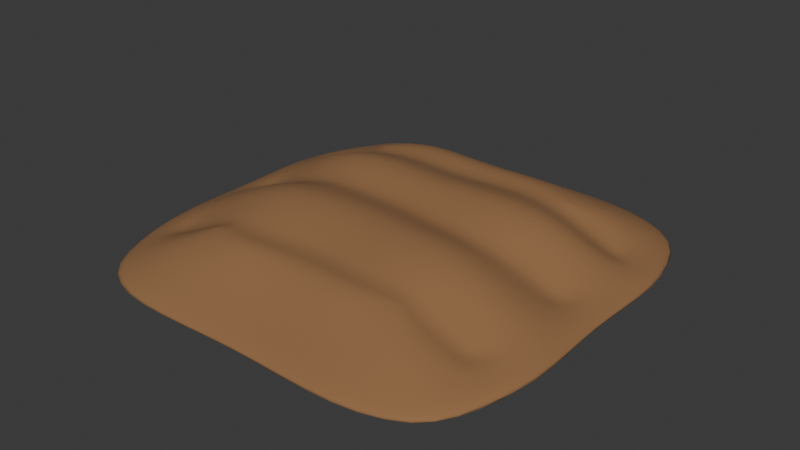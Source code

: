 # Source: field_small.blend  (saved by Blender 4.1.23; exported with 4.5.12 LTS)
import bpy
from mathutils import Matrix  # noqa: F401  (used for matrix-valued properties, if any)

bpy.ops.wm.read_factory_settings(use_empty=True)
scene = bpy.context.scene
scene.name = 'Scene'

# ---- collections
col_collection = bpy.data.collections.new('Collection'); scene.collection.children.link(col_collection)

# ---- materials (node trees are filled in below, after node groups)
mat_ground = bpy.data.materials.new('ground')
mat_ground.alpha_threshold = 0.0
mat_ground.use_transparent_shadow = False
mat_ground.roughness = 0.5
mat_ground.line_color = (0.0, 0.0, 0.0, 1.0)

# ---- material node trees
mat_ground.use_nodes = True; mat_ground.node_tree.nodes.clear()
_N = mat_ground.node_tree.nodes; _L = mat_ground.node_tree.links
n0 = _N.new('ShaderNodeOutputMaterial'); n0.name = 'Material Output'; n0.location = (300, 300)
n1 = _N.new('ShaderNodeBsdfPrincipled'); n1.name = 'Principled BSDF'; n1.location = (10, 300)
n1.inputs[0].default_value = (0.2961, 0.15, 0.06301, 1.0)
n1.inputs[2].default_value = 1.0
n1.inputs[3].default_value = 1.45
_L.new(n1.outputs[0], n0.inputs[0])
n0.is_active_output = True

# ---- world
world_world = bpy.data.worlds.new('World'); scene.world = world_world
world_world.use_nodes = True; world_world.node_tree.nodes.clear()
_N = world_world.node_tree.nodes; _L = world_world.node_tree.links
n0 = _N.new('ShaderNodeOutputWorld'); n0.name = 'World Output'; n0.location = (300, 300)
n1 = _N.new('ShaderNodeBackground'); n1.name = 'Background'; n1.location = (10, 300)
n1.inputs[0].default_value = (0.05088, 0.05088, 0.05088, 1.0)
_L.new(n1.outputs[0], n0.inputs[0])
n0.is_active_output = True
world_world.color = (0.05088, 0.05088, 0.05088)
world_world.use_sun_shadow = False
world_world.sun_shadow_jitter_overblur = 0.0

# ---- meshes
me_cube_001 = bpy.data.meshes.new('Cube.001')
me_cube_001.from_pydata([(1.153, 1.161, 0.02776), (1.152, -1.153, 0.02779), (-1.152, 1.161, 0.02764), (-1.153, -1.152, 0.02769), (0.8532, 0.9121, 0.2131), (-0.8748, -0.8987, 0.223), (0.8673, -0.84, 0.2139), (-0.8518, 0.8895, 0.2109), (-1.226, 0.001275, 0.05955), (1.226, 0.001439, 0.06105), (-6.748e-05, 1.226, 0.035), (0.001741, -1.226, 0.03501), (0.001643, 0.9928, 0.1774), (0.01687, -0.9992, 0.1734), (-0.000648, -0.0001612, 0.1933), (-1.282, -0.734, 0.0242), (-0.734, 1.282, 0.02149), (1.084, 1.103, 0.07256), (-0.656, -0.7097, 0.2879), (1.085, -1.085, 0.0666), (-1.083, 1.1, 0.07144), (0.533, -0.3156, 0.4035), (0.735, -1.281, 0.02157), (-0.4824, 0.2902, 0.4027), (1.281, 0.7137, 0.02622), (0.6592, 0.7351, 0.2782), (-1.09, -1.084, 0.07935), (0.6753, -0.6791, 0.2884), (-0.5966, 0.7086, 0.2699), (0.4995, 1.043, 0.1858), (1.006, -0.3316, 0.2266), (-1.029, 0.3537, 0.229), (-0.4997, -1.05, 0.1842), (-1.282, 0.7139, 0.02527), (0.5323, 0.2721, 0.4087), (-0.5359, -0.3096, 0.4071), (1.282, -0.7343, 0.02238), (1.018, 0.3526, 0.2272), (-1.02, -0.3466, 0.2143), (-1.236, 0.001242, 0.09257), (1.238, -0.004912, 0.09416), (-0.7631, 0.002106, 0.1091), (0.7342, 1.282, 0.02155), (-0.7342, -1.282, 0.02152), (-0.4911, 1.034, 0.1732), (0.5135, -1.028, 0.1868), (0.7629, 0.001643, 0.1119), (0.009813, 0.2541, 0.4094), (-0.005058, 0.688, 0.1206), (0.002179, -1.24, 0.07372), (-0.000258, 1.238, 0.07586), (0.02212, 0.7785, 0.3159), (0.005044, -0.7676, 0.0807), (0.0273, -0.7524, 0.3359), (0.02388, -0.2836, 0.4109), (-0.2633, -0.288, 0.419), (-0.3807, -0.7952, 0.3388), (-0.7357, 0.3115, 0.349), (0.8064, -0.7733, 0.08858), (0.7507, -0.3043, 0.3505), (0.3959, 0.8252, 0.3304), (0.6401, 1.288, 0.06667), (1.288, -0.3879, 0.08033), (-1.295, 0.4175, 0.08187), (-0.6415, -1.287, 0.06704), (-1.287, -0.3863, 0.07917), (1.289, 0.4178, 0.0773), (0.7608, 0.3042, 0.3526), (0.8014, 0.7584, 0.09066), (-0.7681, -0.3441, 0.3444), (-0.2428, 0.271, 0.4111), (0.282, 0.2669, 0.4166), (-0.8061, 0.7579, 0.09095), (0.6429, -1.288, 0.06609), (-0.6386, 1.284, 0.06349), (-0.3466, 0.8211, 0.3249), (-0.8001, -0.8345, 0.06669), (0.4055, -0.8026, 0.3507), (0.2899, -0.302, 0.4166), (1.222, -0.6158, 0.08446), (-1.225, -0.6064, 0.08731), (1.22, 0.6669, 0.08651), (-1.211, 0.6705, 0.09015), (0.5244, 0.5374, 0.3351), (0.6199, 0.7053, 0.2943), (0.5493, 0.6239, 0.2981), (0.6187, -0.6263, 0.307), (0.5372, -0.4589, 0.3404), (0.5608, -0.5456, 0.3051), (-0.5677, 0.6911, 0.2833), (-0.4619, 0.5276, 0.3313), (-0.4866, 0.6129, 0.2931), (-0.5375, -0.4949, 0.3342), (-0.6138, -0.6665, 0.2996), (-0.5584, -0.5824, 0.2979), (0.5064, 0.05229, 0.3389), (0.5099, -0.1178, 0.3404), (0.5057, -0.03215, 0.3198), (-0.4963, -0.05334, 0.3345), (-0.4834, 0.1145, 0.3343), (-0.4911, 0.0305, 0.3149), (0.9863, 0.05989, 0.1598), (0.985, -0.1088, 0.1608), (1.073, -0.01795, 0.1279), (0.99, -0.02426, 0.1399), (-0.9812, -0.082, 0.1534), (-0.983, 0.08547, 0.1563), (-1.066, 0.001242, 0.1234), (-0.9845, 0.001532, 0.1348), (0.02071, -0.6256, 0.3145), (0.01881, -0.459, 0.3401), (0.01836, -0.5424, 0.311), (0.01949, 0.6738, 0.3027), (0.01558, 0.51, 0.3346), (0.0175, 0.5924, 0.3035), (0.006897, 0.06615, 0.3467), (0.01144, -0.1031, 0.3474), (0.007684, -0.01841, 0.3274), (-0.302, -0.4957, 0.3463), (-0.3449, -0.6762, 0.3175), (-0.3211, -0.5861, 0.3138), (0.298, 0.5445, 0.3402), (0.3481, 0.7277, 0.3108), (0.3143, 0.6349, 0.307), (0.7392, -0.09352, 0.2816), (0.7415, 0.07518, 0.281), (0.7439, -0.008947, 0.2613), (-0.7231, 0.09568, 0.2734), (-0.73, -0.07198, 0.2722), (-0.729, 0.01165, 0.2525), (0.2657, -0.105, 0.3466), (0.2631, 0.06413, 0.3463), (0.2627, -0.02035, 0.3269), (0.3153, -0.4873, 0.3472), (0.3589, -0.671, 0.3234), (0.3323, -0.5784, 0.3164), (-0.2611, 0.5373, 0.3386), (-0.304, 0.7186, 0.3072), (-0.2755, 0.6272, 0.3052), (-0.2436, -0.06445, 0.3463), (-0.2387, 0.1036, 0.3453), (-0.2411, 0.01955, 0.3263), (0.9775, -0.502, 0.1581), (0.9264, -0.6586, 0.151), (1.031, -0.5974, 0.1247), (0.9507, -0.5841, 0.1373), (0.6868, -0.6351, 0.2722), (0.728, -0.4778, 0.2822), (0.7064, -0.5604, 0.2603), (-0.6697, -0.6692, 0.2716), (-0.7263, -0.5017, 0.2788), (-0.6973, -0.5873, 0.2557), (-0.939, -0.6795, 0.1539), (-0.9889, -0.5088, 0.1531), (-1.045, -0.6008, 0.1207), (-0.9634, -0.5958, 0.1337), (0.9237, 0.7389, 0.1471), (0.9729, 0.5815, 0.1533), (1.035, 0.669, 0.1202), (0.9497, 0.6642, 0.1325), (0.7217, 0.557, 0.2779), (0.6699, 0.7123, 0.2693), (0.6981, 0.6391, 0.2561), (-0.9716, 0.5832, 0.1558), (-0.9166, 0.7358, 0.1485), (-1.026, 0.6715, 0.1225), (-0.9439, 0.6647, 0.1351), (-0.6042, 0.6978, 0.2656), (-0.6756, 0.5514, 0.2752), (-0.6423, 0.6308, 0.2531)], [], [(47, 70, 140, 115), (69, 35, 98, 128), (150, 92, 35, 69), (121, 113, 47, 71), (13, 53, 56, 32), (78, 54, 110, 133), (55, 35, 92, 118), (32, 56, 18, 5), (53, 109, 119, 56), (139, 98, 35, 55), (18, 93, 149), (164, 167, 28, 7), (14, 46, 58, 52), (46, 9, 36, 58), (58, 36, 1, 22), (52, 58, 22, 11), (39, 107, 106, 31, 63), (34, 71, 131, 95), (136, 90, 23, 70), (62, 30, 142, 144, 79), (12, 51, 60, 29), (113, 136, 70, 47), (160, 83, 34, 67), (29, 60, 25, 4), (10, 50, 61, 42), (50, 12, 29, 61), (61, 29, 4, 17), (42, 61, 17, 0), (9, 40, 62, 36), (37, 67, 125, 101), (153, 150, 69, 38), (36, 62, 79, 19, 1), (8, 39, 63, 33), (38, 69, 128, 105), (33, 63, 82, 20, 2), (11, 49, 64, 43), (49, 13, 32, 64), (64, 32, 5, 26), (43, 64, 26, 3), (3, 26, 80, 65, 15), (157, 160, 67, 37), (106, 127, 57, 31), (15, 65, 39, 8), (0, 17, 81, 66, 24), (82, 165, 164, 7, 20), (102, 124, 59, 30), (24, 66, 40, 9), (17, 4, 156, 158, 81), (21, 78, 133, 87), (70, 23, 99, 140), (66, 37, 101, 103, 40), (10, 42, 68, 48), (42, 0, 24, 68), (68, 24, 9, 46), (48, 68, 46, 14), (80, 154, 153, 38, 65), (56, 119, 93, 18), (40, 103, 102, 30, 62), (65, 38, 105, 107, 39), (130, 116, 54, 78), (167, 89, 28), (127, 99, 23, 57), (143, 146, 27, 6), (60, 122, 84, 25), (75, 137, 112, 51), (116, 139, 55, 54), (67, 34, 95, 125), (2, 16, 72, 33), (16, 10, 48, 72), (72, 48, 14, 41), (33, 72, 41, 8), (1, 19, 73, 22), (19, 6, 45, 73), (73, 45, 13, 49), (22, 73, 49, 11), (2, 20, 74, 16), (20, 7, 44, 74), (74, 44, 12, 50), (16, 74, 50, 10), (7, 28, 75, 44), (57, 23, 90, 168), (51, 112, 122, 60), (44, 75, 51, 12), (8, 41, 76, 15), (41, 14, 52, 76), (76, 52, 11, 43), (15, 76, 43, 3), (6, 27, 77, 45), (59, 21, 87, 147), (54, 55, 118, 110), (45, 77, 53, 13), (124, 96, 21, 59), (71, 47, 115, 131), (77, 134, 109, 53), (146, 86, 27), (27, 86, 134, 77), (30, 59, 147, 142), (79, 144, 143, 6, 19), (5, 18, 149, 152), (96, 130, 78, 21), (26, 5, 152, 154, 80), (25, 84, 161), (4, 25, 161, 156), (81, 158, 157, 37, 66), (28, 89, 137, 75), (63, 31, 163, 165, 82), (31, 57, 168, 163), (101, 104, 103), (104, 102, 103), (105, 108, 107), (108, 106, 107), (142, 145, 144), (145, 143, 144), (152, 155, 154), (155, 153, 154), (156, 159, 158), (159, 157, 158), (163, 166, 165), (166, 164, 165), (110, 118, 120, 111), (111, 120, 119, 109), (118, 92, 94, 120), (120, 94, 93, 119), (113, 121, 123, 114), (114, 123, 122, 112), (121, 83, 85, 123), (123, 85, 84, 122), (96, 124, 126, 97), (97, 126, 125, 95), (124, 102, 104, 126), (126, 104, 101, 125), (99, 127, 129, 100), (100, 129, 128, 98), (127, 106, 108, 129), (129, 108, 105, 128), (116, 130, 132, 117), (117, 132, 131, 115), (130, 96, 97, 132), (132, 97, 95, 131), (87, 133, 135, 88), (88, 135, 134, 86), (133, 110, 111, 135), (135, 111, 109, 134), (90, 136, 138, 91), (91, 138, 137, 89), (136, 113, 114, 138), (138, 114, 112, 137), (98, 139, 141, 100), (100, 141, 140, 99), (139, 116, 117, 141), (141, 117, 115, 140), (86, 146, 148, 88), (88, 148, 147, 87), (146, 143, 145, 148), (148, 145, 142, 147), (150, 153, 155, 151), (151, 155, 152, 149), (92, 150, 151, 94), (94, 151, 149, 93), (83, 160, 162, 85), (85, 162, 161, 84), (160, 157, 159, 162), (162, 159, 156, 161), (89, 167, 169, 91), (91, 169, 168, 90), (167, 164, 166, 169), (169, 166, 163, 168), (83, 121, 71, 34)])
me_cube_001.polygons.foreach_set('use_smooth', [True] * 168)
_uv = me_cube_001.uv_layers.new(name='UVMap')
_uv.uv.foreach_set('vector', [0.75, 0.5684, 0.8125, 0.5684, 0.8125, 0.6053, 0.75, 0.6075, 0.5218, 0.0625, 0.625, 0.0625, 0.625, 0.1088, 0.5223, 0.1095, 0.5205, 0.036, 0.625, 0.0208, 0.625, 0.0625, 0.5218, 0.0625, 0.6871, 0.5167, 0.75, 0.5168, 0.75, 0.5684, 0.686, 0.5684, 0.4417, 0.875, 0.5224, 0.875, 0.5218, 0.9375, 0.4393, 0.9375, 0.686, 0.6875, 0.75, 0.6875, 0.75, 0.7299, 0.687, 0.7292, 0.8125, 0.6875, 0.875, 0.6875, 0.875, 0.7292, 0.8125, 0.7308, 0.4393, 0.9375, 0.5218, 0.9375, 0.5188, 1.0, 0.4126, 1.0, 0.5224, 0.875, 0.5844, 0.875, 0.5809, 0.9375, 0.5218, 0.9375, 0.8125, 0.6428, 0.875, 0.6412, 0.875, 0.6875, 0.8125, 0.6875, 0.5188, 0.0, 0.5555, 0.0, 0.5191, 0.007009, 0.4417, 0.2255, 0.5224, 0.2465, 0.5224, 0.25, 0.4417, 0.25, 0.25, 0.625, 0.3107, 0.625, 0.311, 0.6875, 0.25, 0.6875, 0.3107, 0.625, 0.3604, 0.625, 0.3616, 0.6875, 0.311, 0.6875, 0.311, 0.6875, 0.3616, 0.6875, 0.375, 0.75, 0.3125, 0.75, 0.25, 0.6875, 0.311, 0.6875, 0.3125, 0.75, 0.25, 0.75, 0.3974, 0.125, 0.4277, 0.125, 0.4417, 0.1394, 0.4417, 0.1816, 0.3974, 0.1816, 0.6115, 0.5684, 0.686, 0.5684, 0.6858, 0.6077, 0.6107, 0.6086, 0.8125, 0.5173, 0.875, 0.5195, 0.875, 0.5684, 0.8125, 0.5684, 0.3959, 0.6875, 0.4417, 0.6875, 0.4417, 0.7078, 0.428, 0.7155, 0.3963, 0.7079, 0.4417, 0.375, 0.5224, 0.375, 0.5224, 0.4375, 0.4417, 0.4375, 0.75, 0.5168, 0.8125, 0.5173, 0.8125, 0.5684, 0.75, 0.5684, 0.5215, 0.5349, 0.6215, 0.5177, 0.6115, 0.5684, 0.5209, 0.5684, 0.4417, 0.4375, 0.5224, 0.4375, 0.5221, 0.5, 0.4417, 0.5, 0.375, 0.375, 0.3974, 0.375, 0.3974, 0.4375, 0.375, 0.4375, 0.3974, 0.375, 0.4417, 0.375, 0.4417, 0.4375, 0.3974, 0.4375, 0.3974, 0.4375, 0.4417, 0.4375, 0.4417, 0.5, 0.3971, 0.5, 0.375, 0.4375, 0.3974, 0.4375, 0.3971, 0.5, 0.375, 0.5, 0.3604, 0.625, 0.3956, 0.625, 0.3959, 0.6875, 0.3616, 0.6875, 0.4417, 0.5684, 0.5209, 0.5684, 0.5207, 0.6091, 0.4417, 0.6116, 0.4316, 0.04455, 0.5205, 0.036, 0.5218, 0.0625, 0.4393, 0.0625, 0.3616, 0.6875, 0.3959, 0.6875, 0.3963, 0.7079, 0.3971, 0.75, 0.375, 0.75, 0.375, 0.125, 0.3974, 0.125, 0.3974, 0.1816, 0.375, 0.1875, 0.4393, 0.0625, 0.5218, 0.0625, 0.5223, 0.1095, 0.4411, 0.1091, 0.375, 0.1875, 0.3974, 0.1816, 0.3974, 0.2072, 0.3974, 0.25, 0.375, 0.25, 0.375, 0.875, 0.3974, 0.875, 0.3968, 0.9375, 0.375, 0.9375, 0.3974, 0.875, 0.4417, 0.875, 0.4393, 0.9375, 0.3968, 0.9375, 0.3968, 0.9375, 0.4393, 0.9375, 0.4126, 1.0, 0.3938, 1.0, 0.375, 0.9375, 0.3968, 0.9375, 0.3938, 1.0, 0.375, 1.0, 0.375, 0.0, 0.3938, 0.0, 0.3959, 0.04279, 0.3968, 0.0625, 0.375, 0.0625, 0.4417, 0.5457, 0.5215, 0.5349, 0.5209, 0.5684, 0.4417, 0.5684, 0.4417, 0.1394, 0.5224, 0.1417, 0.5224, 0.1816, 0.4417, 0.1816, 0.375, 0.0625, 0.3968, 0.0625, 0.3974, 0.125, 0.375, 0.125, 0.375, 0.5, 0.3971, 0.5, 0.3963, 0.5441, 0.3959, 0.5684, 0.3616, 0.5625, 0.3974, 0.2072, 0.428, 0.2128, 0.4417, 0.2255, 0.4417, 0.25, 0.3974, 0.25, 0.4417, 0.6432, 0.5207, 0.6438, 0.5209, 0.6875, 0.4417, 0.6875, 0.3616, 0.5625, 0.3959, 0.5684, 0.3956, 0.625, 0.3604, 0.625, 0.3971, 0.5, 0.4417, 0.5, 0.4417, 0.5264, 0.4276, 0.5391, 0.3963, 0.5441, 0.6116, 0.6875, 0.686, 0.6875, 0.687, 0.7292, 0.6197, 0.7254, 0.8125, 0.5684, 0.875, 0.5684, 0.875, 0.6059, 0.8125, 0.6053, 0.3959, 0.5684, 0.4417, 0.5684, 0.4417, 0.6116, 0.4271, 0.625, 0.3956, 0.625, 0.25, 0.5, 0.3125, 0.5, 0.311, 0.5625, 0.25, 0.5625, 0.3125, 0.5, 0.375, 0.5, 0.3616, 0.5625, 0.311, 0.5625, 0.311, 0.5625, 0.3616, 0.5625, 0.3604, 0.625, 0.3107, 0.625, 0.25, 0.5625, 0.311, 0.5625, 0.3107, 0.625, 0.25, 0.625, 0.3959, 0.04279, 0.4174, 0.03699, 0.4316, 0.04455, 0.4393, 0.0625, 0.3968, 0.0625, 0.5218, 0.9375, 0.5809, 0.9375, 0.5555, 1.0, 0.5188, 1.0, 0.3956, 0.625, 0.4271, 0.625, 0.4417, 0.6432, 0.4417, 0.6875, 0.3959, 0.6875, 0.3968, 0.0625, 0.4393, 0.0625, 0.4411, 0.1091, 0.4277, 0.125, 0.3974, 0.125, 0.6858, 0.6447, 0.75, 0.645, 0.75, 0.6875, 0.686, 0.6875, 0.5224, 0.2465, 0.5422, 0.25, 0.5224, 0.25, 0.5224, 0.1417, 0.625, 0.1441, 0.625, 0.1816, 0.5224, 0.1816, 0.4417, 0.7273, 0.522, 0.7425, 0.5221, 0.75, 0.4417, 0.75, 0.5224, 0.4375, 0.5749, 0.4375, 0.5506, 0.5, 0.5221, 0.5, 0.5224, 0.3125, 0.5767, 0.3125, 0.5803, 0.375, 0.5224, 0.375, 0.75, 0.645, 0.8125, 0.6428, 0.8125, 0.6875, 0.75, 0.6875, 0.5209, 0.5684, 0.6115, 0.5684, 0.6107, 0.6086, 0.5207, 0.6091, 0.125, 0.5, 0.1875, 0.5, 0.1875, 0.5625, 0.125, 0.5625, 0.1875, 0.5, 0.25, 0.5, 0.25, 0.5625, 0.1875, 0.5625, 0.1875, 0.5625, 0.25, 0.5625, 0.25, 0.625, 0.1875, 0.625, 0.125, 0.5625, 0.1875, 0.5625, 0.1875, 0.625, 0.125, 0.625, 0.375, 0.75, 0.3971, 0.75, 0.3974, 0.8125, 0.375, 0.8125, 0.3971, 0.75, 0.4417, 0.75, 0.4417, 0.8125, 0.3974, 0.8125, 0.3974, 0.8125, 0.4417, 0.8125, 0.4417, 0.875, 0.3974, 0.875, 0.375, 0.8125, 0.3974, 0.8125, 0.3974, 0.875, 0.375, 0.875, 0.375, 0.25, 0.3974, 0.25, 0.3974, 0.3125, 0.375, 0.3125, 0.3974, 0.25, 0.4417, 0.25, 0.4417, 0.3125, 0.3974, 0.3125, 0.3974, 0.3125, 0.4417, 0.3125, 0.4417, 0.375, 0.3974, 0.375, 0.375, 0.3125, 0.3974, 0.3125, 0.3974, 0.375, 0.375, 0.375, 0.4417, 0.25, 0.5224, 0.25, 0.5224, 0.3125, 0.4417, 0.3125, 0.5224, 0.1816, 0.625, 0.1816, 0.625, 0.2305, 0.5224, 0.215, 0.5224, 0.375, 0.5803, 0.375, 0.5749, 0.4375, 0.5224, 0.4375, 0.4417, 0.3125, 0.5224, 0.3125, 0.5224, 0.375, 0.4417, 0.375, 0.125, 0.625, 0.1875, 0.625, 0.1875, 0.6875, 0.125, 0.6875, 0.1875, 0.625, 0.25, 0.625, 0.25, 0.6875, 0.1875, 0.6875, 0.1875, 0.6875, 0.25, 0.6875, 0.25, 0.75, 0.1875, 0.75, 0.125, 0.6875, 0.1875, 0.6875, 0.1875, 0.75, 0.125, 0.75, 0.4417, 0.75, 0.5221, 0.75, 0.5224, 0.8125, 0.4417, 0.8125, 0.5209, 0.6875, 0.6116, 0.6875, 0.6197, 0.7254, 0.5214, 0.7157, 0.75, 0.6875, 0.8125, 0.6875, 0.8125, 0.7308, 0.75, 0.7299, 0.4417, 0.8125, 0.5224, 0.8125, 0.5224, 0.875, 0.4417, 0.875, 0.5207, 0.6438, 0.6108, 0.645, 0.6116, 0.6875, 0.5209, 0.6875, 0.686, 0.5684, 0.75, 0.5684, 0.75, 0.6075, 0.6858, 0.6077, 0.5224, 0.8125, 0.5826, 0.8125, 0.5844, 0.875, 0.5224, 0.875, 0.522, 0.7425, 0.5641, 0.75, 0.5221, 0.75, 0.5221, 0.75, 0.5641, 0.75, 0.5826, 0.8125, 0.5224, 0.8125, 0.4417, 0.6875, 0.5209, 0.6875, 0.5214, 0.7157, 0.4417, 0.7078, 0.3963, 0.7079, 0.428, 0.7155, 0.4417, 0.7273, 0.4417, 0.75, 0.3971, 0.75, 0.4126, 0.0, 0.5188, 0.0, 0.5191, 0.007009, 0.4233, 0.02505, 0.6108, 0.645, 0.6858, 0.6447, 0.686, 0.6875, 0.6116, 0.6875, 0.3938, 0.0, 0.4126, 0.0, 0.4233, 0.02505, 0.4174, 0.03699, 0.3959, 0.04279, 0.5221, 0.5, 0.5506, 0.5, 0.522, 0.5058, 0.4417, 0.5, 0.5221, 0.5, 0.522, 0.5058, 0.4417, 0.5264, 0.3963, 0.5441, 0.4276, 0.5391, 0.4417, 0.5457, 0.4417, 0.5684, 0.3959, 0.5684, 0.5224, 0.25, 0.5422, 0.25, 0.5767, 0.3125, 0.5224, 0.3125, 0.3974, 0.1816, 0.4417, 0.1816, 0.4417, 0.2058, 0.428, 0.2128, 0.3974, 0.2072, 0.4417, 0.1816, 0.5224, 0.1816, 0.5224, 0.215, 0.4417, 0.2058, 0.4417, 0.6116, 0.4431, 0.6251, 0.4271, 0.625, 0.4431, 0.6251, 0.4463, 0.6399, 0.4271, 0.625, 0.4411, 0.1091, 0.4426, 0.125, 0.4277, 0.125, 0.4426, 0.125, 0.4449, 0.1408, 0.4277, 0.125, 0.4417, 0.7078, 0.4414, 0.718, 0.428, 0.7155, 0.4414, 0.718, 0.4416, 0.7293, 0.428, 0.7155, 0.4233, 0.02505, 0.4271, 0.03466, 0.4174, 0.03699, 0.4271, 0.03466, 0.4294, 0.04627, 0.4174, 0.03699, 0.4417, 0.5264, 0.4424, 0.5375, 0.4276, 0.5391, 0.4424, 0.5375, 0.4439, 0.5516, 0.4276, 0.5391, 0.4417, 0.2058, 0.4419, 0.2147, 0.428, 0.2128, 0.4419, 0.2147, 0.4425, 0.2239, 0.428, 0.2128, 0.75, 0.7299, 0.8125, 0.7308, 0.8125, 0.75, 0.75, 0.75, 0.625, 0.875, 0.625, 0.9375, 0.5809, 0.9375, 0.5844, 0.875, 0.8125, 0.7308, 0.875, 0.7292, 0.875, 0.75, 0.8138, 0.75, 0.625, 0.9388, 0.625, 1.0, 0.5555, 1.0, 0.5809, 0.9375, 0.75, 0.5168, 0.6871, 0.5167, 0.6875, 0.5, 0.75, 0.5, 0.625, 0.375, 0.625, 0.4375, 0.5749, 0.4375, 0.5803, 0.375, 0.6871, 0.5167, 0.6215, 0.5177, 0.625, 0.5, 0.6838, 0.5, 0.625, 0.4412, 0.625, 0.5, 0.5506, 0.5, 0.5749, 0.4375, 0.6108, 0.645, 0.5207, 0.6438, 0.5214, 0.625, 0.6105, 0.625, 0.6105, 0.625, 0.5214, 0.625, 0.5207, 0.6091, 0.6107, 0.6086, 0.5207, 0.6438, 0.4417, 0.6432, 0.4431, 0.625, 0.5214, 0.625, 0.5214, 0.625, 0.4431, 0.625, 0.4417, 0.6116, 0.5207, 0.6091, 0.625, 0.1441, 0.5224, 0.1417, 0.5232, 0.125, 0.625, 0.125, 0.625, 0.125, 0.5232, 0.125, 0.5223, 0.1095, 0.625, 0.1088, 0.5224, 0.1417, 0.4417, 0.1394, 0.4426, 0.125, 0.5232, 0.125, 0.5232, 0.125, 0.4426, 0.125, 0.4411, 0.1091, 0.5223, 0.1095, 0.75, 0.645, 0.6858, 0.6447, 0.6853, 0.625, 0.7497, 0.625, 0.7497, 0.625, 0.6853, 0.625, 0.6858, 0.6077, 0.75, 0.6075, 0.6858, 0.6447, 0.6108, 0.645, 0.6105, 0.625, 0.6853, 0.625, 0.6853, 0.625, 0.6105, 0.625, 0.6107, 0.6086, 0.6858, 0.6077, 0.6197, 0.7254, 0.687, 0.7292, 0.6854, 0.75, 0.625, 0.75, 0.625, 0.75, 0.625, 0.8104, 0.5826, 0.8125, 0.5641, 0.75, 0.687, 0.7292, 0.75, 0.7299, 0.7496, 0.75, 0.6875, 0.75, 0.625, 0.8125, 0.625, 0.8746, 0.5844, 0.875, 0.5826, 0.8125, 0.875, 0.5195, 0.8125, 0.5173, 0.8162, 0.5, 0.875, 0.5, 0.625, 0.25, 0.625, 0.3088, 0.5767, 0.3125, 0.5422, 0.25, 0.8125, 0.5173, 0.75, 0.5168, 0.7501, 0.5, 0.8125, 0.5, 0.625, 0.3125, 0.625, 0.3749, 0.5803, 0.375, 0.5767, 0.3125, 0.875, 0.6412, 0.8125, 0.6428, 0.8125, 0.625, 0.8746, 0.625, 0.8746, 0.625, 0.8125, 0.625, 0.8125, 0.6053, 0.875, 0.6059, 0.8125, 0.6428, 0.75, 0.645, 0.7497, 0.625, 0.8125, 0.625, 0.8125, 0.625, 0.7497, 0.625, 0.75, 0.6075, 0.8125, 0.6053, 0.5641, 0.75, 0.522, 0.7425, 0.5215, 0.7307, 0.6097, 0.7471, 0.6097, 0.7471, 0.5215, 0.7307, 0.5214, 0.7157, 0.6197, 0.7254, 0.522, 0.7425, 0.4417, 0.7273, 0.4417, 0.7187, 0.5215, 0.7307, 0.5215, 0.7307, 0.4417, 0.7187, 0.4417, 0.7078, 0.5214, 0.7157, 0.5205, 0.036, 0.4316, 0.04455, 0.4272, 0.03433, 0.5196, 0.02076, 0.5196, 0.02076, 0.4272, 0.03433, 0.4233, 0.02505, 0.5191, 0.007009, 0.625, 0.0208, 0.5205, 0.036, 0.5196, 0.02076, 0.6083, 0.003292, 0.6083, 0.003292, 0.5196, 0.02076, 0.5191, 0.007009, 0.5555, 0.0, 0.6215, 0.5177, 0.5215, 0.5349, 0.5225, 0.5227, 0.6065, 0.5041, 0.6065, 0.5041, 0.5225, 0.5227, 0.522, 0.5058, 0.5506, 0.5, 0.5215, 0.5349, 0.4417, 0.5457, 0.4421, 0.5368, 0.5225, 0.5227, 0.5225, 0.5227, 0.4421, 0.5368, 0.4417, 0.5264, 0.522, 0.5058, 0.5422, 0.25, 0.5224, 0.2465, 0.5233, 0.2279, 0.6043, 0.2455, 0.6043, 0.2455, 0.5233, 0.2279, 0.5224, 0.215, 0.625, 0.2305, 0.5224, 0.2465, 0.4417, 0.2255, 0.4417, 0.2154, 0.5233, 0.2279, 0.5233, 0.2279, 0.4417, 0.2154, 0.4417, 0.2058, 0.5224, 0.215, 0.6215, 0.5177, 0.6871, 0.5167, 0.686, 0.5684, 0.6115, 0.5684])
me_cube_001.materials.append(mat_ground)
me_cube_001.use_mirror_vertex_groups = False
me_cube_001.update()

# ---- objects
ob_ground = bpy.data.objects.new('ground', me_cube_001)

# ---- transforms, parenting, visibility, modifiers, constraints
ob_ground.location = (0.0, 0.0, 0.0)
ob_ground.rotation_euler = (0.0, -0.0, 3.142)
ob_ground.scale = (0.8303, 0.8303, 0.8303)
ob_ground.lock_rotations_4d = False
ob_ground.empty_display_type = 'ARROWS'
ob_ground.lineart.crease_threshold = 0.0
_m = ob_ground.modifiers.new('Subdivision', 'SUBSURF')

# ---- collection membership
col_collection.objects.link(ob_ground)

# ---- scene / render settings (as saved in the file)
scene.frame_start = 1; scene.frame_end = 250; scene.frame_set(1)
scene.render.engine = 'BLENDER_EEVEE_NEXT'
scene.cycles.sampling_pattern = 'TABULATED_SOBOL'
scene.eevee.ray_tracing_options.trace_max_roughness = 0.0
bpy.context.view_layer.update()

# ---- added for rendering (the .blend has no active camera and no usable light): camera, sun
cam_auto = bpy.data.cameras.new('AutoCamera')
cam_auto.lens = 50.0
cam_auto.sensor_width = 36.0
cam_auto.clip_end = 1000.0
ob_auto_camera = bpy.data.objects.new('AutoCamera', cam_auto)
scene.collection.objects.link(ob_auto_camera)
ob_auto_camera.location = (2.82145, -3.38305, 2.43827)
ob_auto_camera.rotation_euler = (1.09748, -7.21219e-08, 0.694738)
scene.camera = ob_auto_camera
light_auto_sun = bpy.data.lights.new('AutoSun', 'SUN')
light_auto_sun.energy = 3.0
light_auto_sun.angle = 0.0523599
ob_auto_sun = bpy.data.objects.new('AutoSun', light_auto_sun)
scene.collection.objects.link(ob_auto_sun)
ob_auto_sun.rotation_euler = (0.872665, 0.174533, 0.523599)
bpy.context.view_layer.update()
